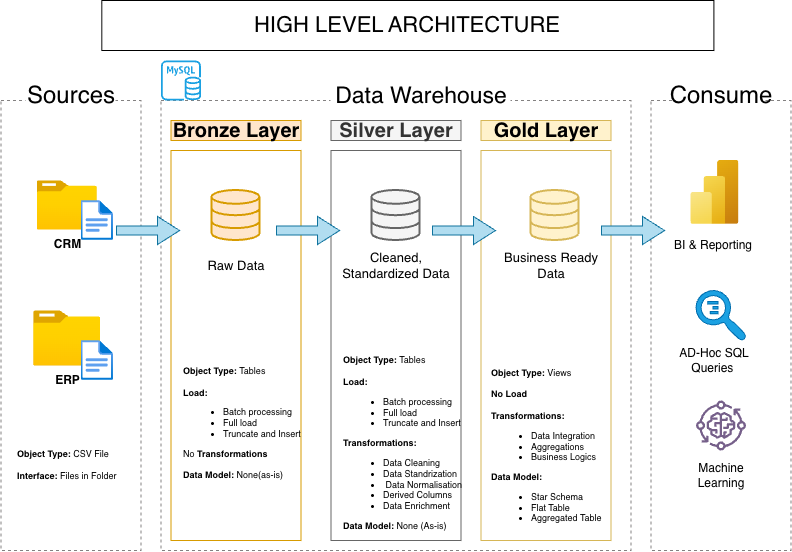

The diagram above was exported from draw.io. Its source (the exported page's mxGraphModel, read from the mxfile embedded in the PNG):
<mxGraphModel dx="1245" dy="976" grid="1" gridSize="10" guides="1" tooltips="1" connect="1" arrows="1" fold="1" page="1" pageScale="1" pageWidth="850" pageHeight="1100" math="0" shadow="0">
  <root>
    <mxCell id="0" />
    <mxCell id="1" parent="0" />
    <mxCell id="YQTtK_2jjC3toux538Us-19" parent="1" style="rounded=0;whiteSpace=wrap;html=1;fillColor=none;dashed=1;strokeColor=light-dark(#838181, #ededed);" value="" vertex="1">
      <mxGeometry height="450" width="140" x="20" y="150" as="geometry" />
    </mxCell>
    <mxCell id="YQTtK_2jjC3toux538Us-1" parent="1" style="rounded=0;whiteSpace=wrap;html=1;fillColor=none;dashed=1;strokeColor=light-dark(#838181, #ededed);" value="" vertex="1">
      <mxGeometry height="450" width="140" x="20" y="150" as="geometry" />
    </mxCell>
    <mxCell id="YQTtK_2jjC3toux538Us-2" parent="1" style="rounded=0;whiteSpace=wrap;html=1;fillColor=default;strokeColor=none;fontSize=24;" value="&lt;font&gt;Sources&lt;/font&gt;" vertex="1">
      <mxGeometry height="30" width="90" x="45" y="130" as="geometry" />
    </mxCell>
    <mxCell id="YQTtK_2jjC3toux538Us-3" parent="1" style="rounded=0;whiteSpace=wrap;html=1;fillColor=none;dashed=1;strokeColor=light-dark(#838181, #ededed);" value=" " vertex="1">
      <mxGeometry height="450" width="470" x="180" y="150" as="geometry" />
    </mxCell>
    <mxCell id="YQTtK_2jjC3toux538Us-4" parent="1" style="rounded=0;whiteSpace=wrap;html=1;fillColor=default;strokeColor=none;fontSize=24;" value="&lt;font style=&quot;font-size: 23px;&quot;&gt;Data Warehouse&lt;/font&gt;" vertex="1">
      <mxGeometry height="30" width="180" x="350" y="130" as="geometry" />
    </mxCell>
    <mxCell id="YQTtK_2jjC3toux538Us-5" parent="1" style="rounded=0;whiteSpace=wrap;html=1;fillColor=none;dashed=1;strokeColor=light-dark(#838181, #ededed);" value="" vertex="1">
      <mxGeometry height="450" width="140" x="670" y="150" as="geometry" />
    </mxCell>
    <mxCell id="YQTtK_2jjC3toux538Us-6" parent="1" style="rounded=0;whiteSpace=wrap;html=1;fillColor=default;strokeColor=none;fontSize=24;" value="&lt;font&gt;Consume&lt;/font&gt;" vertex="1">
      <mxGeometry height="30" width="90" x="695" y="130" as="geometry" />
    </mxCell>
    <mxCell id="YQTtK_2jjC3toux538Us-7" parent="1" style="rounded=0;whiteSpace=wrap;html=1;fontSize=20;fillColor=#ffe6cc;strokeColor=#d79b00;" value="&lt;b&gt;Bronze Layer&lt;/b&gt;" vertex="1">
      <mxGeometry height="20" width="130" x="190" y="170" as="geometry" />
    </mxCell>
    <mxCell id="YQTtK_2jjC3toux538Us-8" parent="1" style="rounded=0;whiteSpace=wrap;html=1;fontSize=20;fillColor=none;strokeColor=#d79b00;" value="" vertex="1">
      <mxGeometry height="390" width="130" x="190" y="200" as="geometry" />
    </mxCell>
    <mxCell id="YQTtK_2jjC3toux538Us-9" parent="1" style="rounded=0;whiteSpace=wrap;html=1;fontSize=20;fillColor=#f5f5f5;strokeColor=#666666;fontColor=#333333;" value="&lt;b&gt;Silver Layer&lt;/b&gt;" vertex="1">
      <mxGeometry height="20" width="130" x="350" y="170" as="geometry" />
    </mxCell>
    <mxCell id="YQTtK_2jjC3toux538Us-10" parent="1" style="rounded=0;whiteSpace=wrap;html=1;fontSize=20;fillColor=none;strokeColor=#666666;fontColor=#333333;" value="" vertex="1">
      <mxGeometry height="390" width="130" x="350" y="200" as="geometry" />
    </mxCell>
    <mxCell id="YQTtK_2jjC3toux538Us-14" parent="1" style="rounded=0;whiteSpace=wrap;html=1;fontSize=20;fillColor=#fff2cc;strokeColor=#d6b656;" value="&lt;b&gt;Gold Layer&lt;/b&gt;" vertex="1">
      <mxGeometry height="20" width="130" x="500" y="170" as="geometry" />
    </mxCell>
    <mxCell id="YQTtK_2jjC3toux538Us-15" parent="1" style="rounded=0;whiteSpace=wrap;html=1;fontSize=20;fillColor=none;strokeColor=#d6b656;" value="" vertex="1">
      <mxGeometry height="390" width="130" x="500" y="200" as="geometry" />
    </mxCell>
    <mxCell id="YQTtK_2jjC3toux538Us-16" parent="1" style="image;aspect=fixed;html=1;points=[];align=center;fontSize=12;image=img/lib/azure2/general/Folder_Blank.svg;" value="&lt;b&gt;CRM&lt;/b&gt;" vertex="1">
      <mxGeometry height="50" width="61.61" x="55.5" y="230" as="geometry" />
    </mxCell>
    <mxCell id="YQTtK_2jjC3toux538Us-17" parent="1" style="image;aspect=fixed;html=1;points=[];align=center;fontSize=12;image=img/lib/azure2/general/File.svg;" value="" vertex="1">
      <mxGeometry height="40" width="32.46" x="100" y="250" as="geometry" />
    </mxCell>
    <mxCell id="YQTtK_2jjC3toux538Us-22" parent="1" style="image;aspect=fixed;html=1;points=[];align=center;fontSize=12;image=img/lib/azure2/general/Folder_Blank.svg;" value="&lt;b&gt;ERP&lt;/b&gt;" vertex="1">
      <mxGeometry height="56.00000000000001" width="69" x="51.8" y="360" as="geometry" />
    </mxCell>
    <mxCell id="YQTtK_2jjC3toux538Us-23" parent="1" style="image;aspect=fixed;html=1;points=[];align=center;fontSize=12;image=img/lib/azure2/general/File.svg;" value="" vertex="1">
      <mxGeometry height="40" width="32.46" x="100" y="390" as="geometry" />
    </mxCell>
    <mxCell id="YQTtK_2jjC3toux538Us-32" parent="1" style="text;html=1;whiteSpace=wrap;strokeColor=none;fillColor=none;align=left;verticalAlign=middle;rounded=0;fontSize=9;" value="&lt;b&gt;Object Type:&lt;/b&gt; CSV File&lt;div&gt;&lt;br&gt;&lt;div&gt;&lt;b&gt;Interface:&lt;/b&gt; Files in Folder&lt;/div&gt;&lt;/div&gt;" vertex="1">
      <mxGeometry height="50" width="111.8" x="34.1" y="490" as="geometry" />
    </mxCell>
    <mxCell id="YQTtK_2jjC3toux538Us-33" parent="1" style="html=1;verticalLabelPosition=bottom;align=center;labelBackgroundColor=#ffffff;verticalAlign=top;strokeWidth=2;strokeColor=#d79b00;shadow=0;dashed=0;shape=mxgraph.ios7.icons.data;fillColor=#ffe6cc;" value="" vertex="1">
      <mxGeometry height="50" width="47.9" x="231.04999999999998" y="240" as="geometry" />
    </mxCell>
    <mxCell id="YQTtK_2jjC3toux538Us-35" parent="1" style="html=1;verticalLabelPosition=bottom;align=center;labelBackgroundColor=#ffffff;verticalAlign=top;strokeWidth=2;strokeColor=#666666;shadow=0;dashed=0;shape=mxgraph.ios7.icons.data;fillColor=#f5f5f5;fontColor=#333333;" value="" vertex="1">
      <mxGeometry height="50" width="47.9" x="391.04999999999995" y="240" as="geometry" />
    </mxCell>
    <mxCell id="YQTtK_2jjC3toux538Us-37" parent="1" style="html=1;verticalLabelPosition=bottom;align=center;labelBackgroundColor=#ffffff;verticalAlign=top;strokeWidth=2;strokeColor=#d6b656;shadow=0;dashed=0;shape=mxgraph.ios7.icons.data;fillColor=#fff2cc;" value="" vertex="1">
      <mxGeometry height="50" width="47.9" x="550" y="240" as="geometry" />
    </mxCell>
    <mxCell id="YQTtK_2jjC3toux538Us-39" edge="1" parent="1" style="shape=flexArrow;endArrow=classic;html=1;rounded=0;width=9;endSize=7;endWidth=18;fillColor=#b1ddf0;strokeColor=#10739e;" value="">
      <mxGeometry height="50" relative="1" width="50" as="geometry">
        <mxPoint x="135" y="280" as="sourcePoint" />
        <mxPoint x="199.1" y="280" as="targetPoint" />
      </mxGeometry>
    </mxCell>
    <mxCell id="YQTtK_2jjC3toux538Us-41" edge="1" parent="1" style="shape=flexArrow;endArrow=classic;html=1;rounded=0;width=9;endSize=7;endWidth=18;fillColor=#b1ddf0;strokeColor=#10739e;" value="">
      <mxGeometry height="50" relative="1" width="50" as="geometry">
        <mxPoint x="295" y="280" as="sourcePoint" />
        <mxPoint x="359.1" y="280" as="targetPoint" />
      </mxGeometry>
    </mxCell>
    <mxCell id="YQTtK_2jjC3toux538Us-43" edge="1" parent="1" style="shape=flexArrow;endArrow=classic;html=1;rounded=0;width=9;endSize=7;endWidth=18;fillColor=#b1ddf0;strokeColor=#10739e;" value="">
      <mxGeometry height="50" relative="1" width="50" as="geometry">
        <mxPoint x="450.9" y="280" as="sourcePoint" />
        <mxPoint x="515" y="280" as="targetPoint" />
      </mxGeometry>
    </mxCell>
    <mxCell id="YQTtK_2jjC3toux538Us-44" edge="1" parent="1" style="shape=flexArrow;endArrow=classic;html=1;rounded=0;width=9;endSize=7;endWidth=18;fillColor=#b1ddf0;strokeColor=#10739e;" value="">
      <mxGeometry height="50" relative="1" width="50" as="geometry">
        <mxPoint x="620" y="280" as="sourcePoint" />
        <mxPoint x="684.1" y="280" as="targetPoint" />
      </mxGeometry>
    </mxCell>
    <mxCell id="YQTtK_2jjC3toux538Us-45" parent="1" style="text;html=1;whiteSpace=wrap;strokeColor=none;fillColor=none;align=center;verticalAlign=middle;rounded=0;" value="&lt;font style=&quot;font-size: 13px;&quot;&gt;Raw Data&lt;/font&gt;" vertex="1">
      <mxGeometry height="30" width="80" x="215" y="300" as="geometry" />
    </mxCell>
    <mxCell id="YQTtK_2jjC3toux538Us-46" parent="1" style="text;html=1;whiteSpace=wrap;strokeColor=none;fillColor=none;align=center;verticalAlign=middle;rounded=0;" value="&lt;font style=&quot;font-size: 13px;&quot;&gt;Cleaned, Standardized Data&lt;/font&gt;" vertex="1">
      <mxGeometry height="30" width="111.8" x="359.09999999999997" y="300" as="geometry" />
    </mxCell>
    <mxCell id="YQTtK_2jjC3toux538Us-47" parent="1" style="text;html=1;whiteSpace=wrap;strokeColor=none;fillColor=none;align=center;verticalAlign=middle;rounded=0;" value="&lt;font style=&quot;font-size: 13px;&quot;&gt;Business Ready Data&lt;/font&gt;" vertex="1">
      <mxGeometry height="30" width="111.8" x="515" y="300" as="geometry" />
    </mxCell>
    <mxCell id="YQTtK_2jjC3toux538Us-48" parent="1" style="text;html=1;whiteSpace=wrap;strokeColor=none;fillColor=none;align=left;verticalAlign=middle;rounded=0;fontSize=9;" value="&lt;font&gt;&lt;b style=&quot;&quot;&gt;Object Type: &lt;/b&gt;Tables&lt;/font&gt;&lt;div&gt;&lt;font&gt;&lt;br&gt;&lt;/font&gt;&lt;div&gt;&lt;font&gt;&lt;b&gt;Load:&lt;/b&gt;&amp;nbsp;&lt;/font&gt;&lt;/div&gt;&lt;/div&gt;&lt;div&gt;&lt;ul&gt;&lt;li&gt;&lt;font&gt;Batch processing&amp;nbsp;&lt;/font&gt;&lt;/li&gt;&lt;li&gt;&lt;font&gt;Full load&lt;/font&gt;&lt;/li&gt;&lt;li&gt;&lt;font&gt;Truncate and Insert&lt;/font&gt;&lt;/li&gt;&lt;/ul&gt;&lt;font&gt;No &lt;b&gt;Transformations&lt;/b&gt;&amp;nbsp;&lt;/font&gt;&lt;/div&gt;&lt;div&gt;&lt;font&gt;&lt;br&gt;&lt;/font&gt;&lt;/div&gt;&lt;div&gt;&lt;font&gt;&lt;b style=&quot;&quot;&gt;Data Model:&lt;/b&gt; None(as-is)&lt;/font&gt;&lt;/div&gt;" vertex="1">
      <mxGeometry height="155" width="120" x="200" y="395" as="geometry" />
    </mxCell>
    <mxCell id="YQTtK_2jjC3toux538Us-49" parent="1" style="text;html=1;whiteSpace=wrap;strokeColor=none;fillColor=none;align=left;verticalAlign=middle;rounded=0;fontSize=9;" value="&lt;font&gt;&lt;b style=&quot;&quot;&gt;Object Type: &lt;/b&gt;Tables&lt;/font&gt;&lt;div&gt;&lt;font&gt;&lt;br&gt;&lt;/font&gt;&lt;div&gt;&lt;font&gt;&lt;b&gt;Load:&lt;/b&gt;&amp;nbsp;&lt;/font&gt;&lt;/div&gt;&lt;/div&gt;&lt;div&gt;&lt;ul&gt;&lt;li&gt;&lt;font&gt;Batch processing&amp;nbsp;&lt;/font&gt;&lt;/li&gt;&lt;li&gt;&lt;font&gt;Full load&lt;/font&gt;&lt;/li&gt;&lt;li&gt;&lt;font&gt;Truncate and Insert&lt;/font&gt;&lt;/li&gt;&lt;/ul&gt;&lt;b&gt;&lt;font&gt;Transformations:&lt;/font&gt;&lt;/b&gt;&lt;/div&gt;&lt;div&gt;&lt;ul&gt;&lt;li&gt;&lt;font&gt;Data Cleaning&amp;nbsp;&lt;/font&gt;&lt;/li&gt;&lt;li&gt;&lt;font&gt;Data Standrization&lt;/font&gt;&lt;/li&gt;&lt;li&gt;&lt;font&gt;&amp;nbsp;Data Normalisation&lt;/font&gt;&lt;/li&gt;&lt;li&gt;&lt;font&gt;Derived Columns&amp;nbsp;&lt;/font&gt;&lt;/li&gt;&lt;li&gt;&lt;font&gt;Data Enrichment&amp;nbsp;&lt;/font&gt;&lt;/li&gt;&lt;/ul&gt;&lt;/div&gt;&lt;div&gt;&lt;font&gt;&lt;b style=&quot;background-color: transparent; color: light-dark(rgb(0, 0, 0), rgb(255, 255, 255));&quot;&gt;Data Model:&lt;/b&gt;&lt;span style=&quot;background-color: transparent; color: light-dark(rgb(0, 0, 0), rgb(255, 255, 255));&quot;&gt; None (As-is)&lt;/span&gt;&lt;/font&gt;&lt;/div&gt;" vertex="1">
      <mxGeometry height="215" width="130" x="360" y="385" as="geometry" />
    </mxCell>
    <mxCell id="YQTtK_2jjC3toux538Us-50" parent="1" style="text;html=1;whiteSpace=wrap;strokeColor=none;fillColor=none;align=left;verticalAlign=middle;rounded=0;fontSize=9;" value="&lt;font&gt;&lt;b style=&quot;&quot;&gt;Object Type: &lt;/b&gt;Views&lt;/font&gt;&lt;div&gt;&lt;font&gt;&lt;br&gt;&lt;/font&gt;&lt;div&gt;&lt;div&gt;&lt;font&gt;&lt;b&gt;No Load&lt;/b&gt;&amp;nbsp;&lt;/font&gt;&lt;/div&gt;&lt;div&gt;&lt;b style=&quot;background-color: transparent; color: light-dark(rgb(0, 0, 0), rgb(255, 255, 255));&quot;&gt;&lt;font&gt;&lt;br&gt;&lt;/font&gt;&lt;/b&gt;&lt;/div&gt;&lt;div&gt;&lt;b style=&quot;background-color: transparent; color: light-dark(rgb(0, 0, 0), rgb(255, 255, 255));&quot;&gt;&lt;font&gt;Transformations:&lt;/font&gt;&lt;/b&gt;&lt;/div&gt;&lt;/div&gt;&lt;div&gt;&lt;ul&gt;&lt;li&gt;&lt;font&gt;Data Integration&lt;/font&gt;&lt;/li&gt;&lt;li&gt;&lt;font&gt;Aggregations&lt;/font&gt;&lt;/li&gt;&lt;li&gt;&lt;font&gt;Business Logics&lt;/font&gt;&lt;/li&gt;&lt;/ul&gt;&lt;/div&gt;&lt;div&gt;&lt;font&gt;&lt;b style=&quot;background-color: transparent; color: light-dark(rgb(0, 0, 0), rgb(255, 255, 255));&quot;&gt;Data Model:&lt;/b&gt;&lt;span style=&quot;background-color: transparent; color: light-dark(rgb(0, 0, 0), rgb(255, 255, 255));&quot;&gt;&amp;nbsp;&lt;/span&gt;&lt;/font&gt;&lt;/div&gt;&lt;/div&gt;&lt;div&gt;&lt;ul&gt;&lt;li&gt;&lt;font&gt;&lt;span style=&quot;background-color: transparent; color: light-dark(rgb(0, 0, 0), rgb(255, 255, 255));&quot;&gt;Star Schema&lt;/span&gt;&lt;/font&gt;&lt;/li&gt;&lt;li&gt;&lt;font&gt;&lt;span style=&quot;background-color: transparent; color: light-dark(rgb(0, 0, 0), rgb(255, 255, 255));&quot;&gt;Flat Table&amp;nbsp;&lt;/span&gt;&lt;/font&gt;&lt;/li&gt;&lt;li&gt;&lt;font&gt;&lt;span style=&quot;background-color: transparent; color: light-dark(rgb(0, 0, 0), rgb(255, 255, 255));&quot;&gt;Aggregated Table&amp;nbsp;&lt;/span&gt;&lt;/font&gt;&lt;/li&gt;&lt;/ul&gt;&lt;/div&gt;" vertex="1">
      <mxGeometry height="180" width="120" x="508.2" y="410" as="geometry" />
    </mxCell>
    <mxCell id="YQTtK_2jjC3toux538Us-51" parent="1" style="image;aspect=fixed;html=1;points=[];align=center;fontSize=12;image=img/lib/azure2/analytics/Power_BI_Embedded.svg;" value="" vertex="1">
      <mxGeometry height="63.87" width="47.9" x="710" y="210" as="geometry" />
    </mxCell>
    <mxCell id="YQTtK_2jjC3toux538Us-52" parent="1" style="text;html=1;whiteSpace=wrap;strokeColor=none;fillColor=none;align=center;verticalAlign=middle;rounded=0;" value="BI &amp;amp; Reporting" vertex="1">
      <mxGeometry height="30" width="90" x="687.9" y="280" as="geometry" />
    </mxCell>
    <mxCell id="YQTtK_2jjC3toux538Us-53" parent="1" style="sketch=0;pointerEvents=1;shadow=0;dashed=0;html=1;strokeColor=#006EAF;labelPosition=center;verticalLabelPosition=bottom;verticalAlign=top;align=center;fillColor=#1ba1e2;shape=mxgraph.mscae.oms.log_search;direction=north;fontColor=#ffffff;" value="" vertex="1">
      <mxGeometry height="50" width="50" x="715" y="340" as="geometry" />
    </mxCell>
    <mxCell id="YQTtK_2jjC3toux538Us-54" parent="1" style="text;html=1;whiteSpace=wrap;strokeColor=none;fillColor=none;align=center;verticalAlign=middle;rounded=0;" value="AD-Hoc SQL Queries&amp;nbsp;" vertex="1">
      <mxGeometry height="30" width="90" x="688.9499999999999" y="395" as="geometry" />
    </mxCell>
    <mxCell id="YQTtK_2jjC3toux538Us-55" parent="1" style="sketch=0;outlineConnect=0;fillColor=#76608a;strokeColor=#432D57;dashed=0;verticalLabelPosition=bottom;verticalAlign=top;align=center;html=1;fontSize=12;fontStyle=0;aspect=fixed;pointerEvents=1;shape=mxgraph.aws4.iot_greengrass_component_machine_learning;fontColor=#ffffff;" value="" vertex="1">
      <mxGeometry height="50" width="50" x="715" y="450" as="geometry" />
    </mxCell>
    <mxCell id="YQTtK_2jjC3toux538Us-56" parent="1" style="text;html=1;whiteSpace=wrap;strokeColor=none;fillColor=none;align=center;verticalAlign=middle;rounded=0;" value="Machine Learning" vertex="1">
      <mxGeometry height="30" width="90" x="694.9999999999999" y="510" as="geometry" />
    </mxCell>
    <mxCell id="YQTtK_2jjC3toux538Us-59" parent="1" style="sketch=0;outlineConnect=0;fontColor=#ffffff;fillColor=#1ba1e2;strokeColor=#006EAF;dashed=0;verticalLabelPosition=bottom;verticalAlign=top;align=center;html=1;fontSize=12;fontStyle=0;aspect=fixed;pointerEvents=1;shape=mxgraph.aws4.rds_mysql_instance;" value="" vertex="1">
      <mxGeometry height="40" width="40" x="180" y="110" as="geometry" />
    </mxCell>
    <mxCell id="WAlIc-JSIXIF5esTvD3d-2" parent="1" style="rounded=0;whiteSpace=wrap;html=1;fillColor=none;" value="&lt;span style=&quot;font-size: 22px;&quot;&gt;HIGH LEVEL ARCHITECTURE&lt;/span&gt;" vertex="1">
      <mxGeometry height="50" width="612.1" x="120.8" y="50" as="geometry" />
    </mxCell>
  </root>
</mxGraphModel>